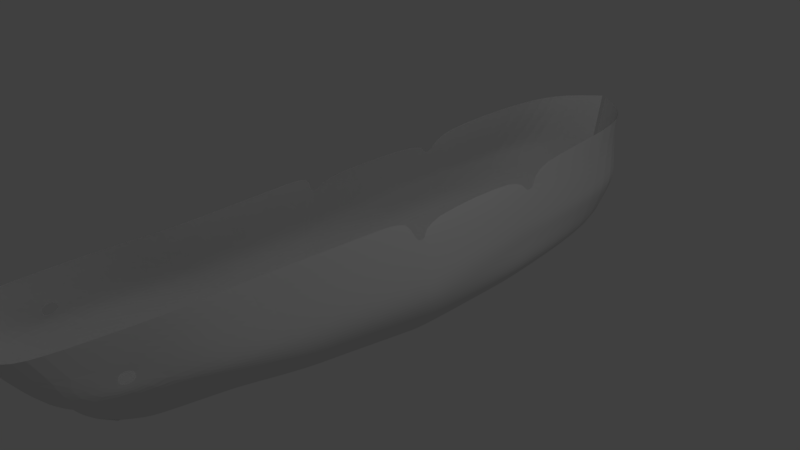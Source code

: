 # Source: FD2.blend  (saved by Blender 2.77.0; exported with 4.5.12 LTS)
import bpy
from mathutils import Matrix  # noqa: F401  (used for matrix-valued properties, if any)

bpy.ops.wm.read_factory_settings(use_empty=True)
scene = bpy.context.scene
scene.name = 'Scene'

# ---- collections
col_collection_1 = bpy.data.collections.new('Collection 1'); scene.collection.children.link(col_collection_1)

# ---- materials (node trees are filled in below, after node groups)
mat_material = bpy.data.materials.new('Material')
mat_material.alpha_threshold = 0.0
mat_material.use_transparent_shadow = False
mat_material.roughness = 0.5
mat_material.line_color = (0.0, 0.0, 0.0, 1.0)

# ---- material node trees

# ---- world
world_world = bpy.data.worlds.new('World'); scene.world = world_world
world_world.color = (0.05088, 0.05088, 0.05088)
world_world.use_sun_shadow = False
world_world.sun_shadow_jitter_overblur = 0.0
world_world.cycles.sampling_method = 'MANUAL'

# ---- cameras
cam_camera = bpy.data.cameras.new('Camera')
cam_camera.clip_end = 100.0
cam_camera.lens = 35.0
cam_camera.sensor_width = 32.0
cam_camera.sensor_height = 18.0
cam_camera.ortho_scale = 7.314
cam_camera.dof.focus_distance = 0.0
cam_camera.dof.aperture_fstop = 128.0

# ---- lights
light_lamp = bpy.data.lights.new('Lamp', 'POINT')
light_lamp.transmission_factor = 0.0
light_lamp.cutoff_distance = 30.0
light_lamp.energy = 100.0
light_lamp.shadow_buffer_clip_start = 1.001
light_lamp.shadow_soft_size = 0.1
light_lamp.shadow_maximum_resolution = 0.006
light_lamp.use_absolute_resolution = True

# ---- meshes
me_cube = bpy.data.meshes.new('Cube')
me_cube.from_pydata([(0.3872, 2.871, -0.8106), (0.08717, -3.196, -0.729), (-0.006192, -3.661, -0.6226), (0.01624, 4.066, -0.6395), (0.8451, 3.98, 0.9237), (0.7528, -4.577, 0.9714), (-0.006193, -4.955, 0.9922), (0.0308, 4.904, 0.9782), (0.591, -0.04233, -0.8706), (1.061, 3.337, -0.02975), (0.9247, -0.03151, 0.8125), (0.5232, -3.835, -0.03738), (-0.002032, -4.229, -0.04126), (0.02746, 4.669, -0.0324), (1.228, -0.03759, -0.1046), (0.2766, -1.679, -0.8343), (0.8021, -2.394, 0.9107), (1.054, -2.057, -0.07098), (0.5927, 1.439, -0.8376), (0.8849, 2.048, 0.8932), (1.122, 1.674, -0.06716), (0.2449, 3.476, -0.7712), (0.5458, 4.582, 0.951), (0.8439, 4.143, -0.03108), (0.00623, -4.019, -0.3499), (0.2603, -3.538, -0.3622), (1.102, -0.03981, -0.4644), (0.02219, 4.512, -0.3116), (1.042, 3.112, -0.3937), (0.8585, -1.78, -0.4295), (1.127, 1.564, -0.429), (0.7094, 4.006, -0.3759), (1.01, 3.546, 0.2794), (0.8114, -4.254, 0.2938), (-0.006193, -4.544, 0.2939), (0.02854, 4.745, 0.2953), (1.155, -0.03562, 0.2009), (1.017, -2.239, 0.2474), (1.07, 1.78, 0.2402), (0.8301, 4.286, 0.2874), (0.8953, 3.791, 0.6435), (0.7768, -4.413, 0.6766), (-0.006193, -4.82, 0.6884), (0.02982, 4.835, 0.6811), (0.6158, 4.453, 0.6623), (1.014, -0.0333, 0.6066), (0.8845, -2.295, 0.6221), (0.9547, 2.047, 0.602), (0.06353, -3.376, -0.7057), (0.6043, -4.912, 0.9759), (0.3429, -4.096, -0.03823), (0.1585, -3.808, -0.348), (0.6502, -4.492, 0.301), (0.6231, -4.763, 0.6792), (0.9381, -0.04107, -0.6675), (0.6416, -1.73, -0.6319), (0.9515, 1.501, -0.6333), (1.879e-05, -3.867, -0.4862), (0.1696, -3.415, -0.5456), (0.01921, 4.289, -0.4755), (0.8063, 2.991, -0.6022), (0.5687, 3.741, -0.5735), (0.1015, -3.598, -0.524), (1.204, -0.03659, 0.04973), (1.062, -2.112, 0.08981), (1.108, 1.728, 0.08808), (1.057, 3.443, 0.1264), (0.7237, -4.012, 0.1299), (-0.004134, -4.338, 0.128), (0.02801, 4.708, 0.1331), (0.8871, 4.215, 0.1298), (0.553, -4.261, 0.1331), (0.002099, -4.124, -0.1956), (0.3568, -3.687, -0.1998), (0.02483, 4.591, -0.172), (1.059, 3.225, -0.2117), (0.7961, 4.075, -0.2035), (1.195, -0.0387, -0.2845), (0.983, -1.919, -0.2502), (1.155, 1.619, -0.2481), (0.2158, -3.952, -0.1931), (0.2051, -2.251, -0.7945), (0.8352, -3.218, 0.9336), (0.9232, -2.728, -0.0583), (0.6288, -2.444, -0.4041), (1.0, -2.954, 0.2649), (0.8956, -3.095, 0.6427), (0.4635, -2.366, -0.5993), (0.9953, -2.829, 0.1049), (0.7984, -2.586, -0.2312), (0.5925, 1.279, -0.8413), (0.8893, 1.812, 0.8208), (1.134, 1.489, -0.07134), (1.125, 1.39, -0.433), (1.08, 1.582, 0.2358), (0.9613, 1.811, 0.5974), (0.95, 1.334, -0.6371), (1.119, 1.536, 0.08379), (1.159, 1.439, -0.2522), (0.5641, -0.1827, -0.8674), (0.9142, -0.2341, 0.8989), (1.213, -0.2108, -0.1017), (1.081, -0.1891, -0.4614), (1.143, -0.2183, 0.2049), (1.003, -0.2273, 0.6118), (0.9127, -0.1859, -0.6644), (1.191, -0.2146, 0.05317), (1.177, -0.1999, -0.2815), (0.1678, -2.55, -0.7738), (0.8091, -3.648, 0.9455), (0.7966, -3.079, -0.05168), (0.5121, -2.79, -0.3909), (0.9406, -3.366, 0.274), (0.858, -3.512, 0.6534), (0.3705, -2.698, -0.5823), (0.9093, -3.204, 0.1128), (0.6587, -2.934, -0.2213), (0.3428, -1.335, -0.8419), (0.8278, -1.898, 0.908), (1.09, -1.632, -0.07804), (0.9097, -1.414, -0.4368), (1.046, -1.774, 0.2376), (0.9117, -1.82, 0.6198), (0.704, -1.375, -0.6394), (1.091, -1.676, 0.08138), (1.028, -1.523, -0.2574), (0.4153, -0.9571, -0.8503), (0.8561, -1.352, 0.905), (1.131, -1.166, -0.0858), (0.966, -1.013, -0.4449), (1.078, -1.264, 0.2269), (0.9416, -1.298, 0.6172), (0.7724, -0.9848, -0.6476), (1.124, -1.197, 0.07213), (1.077, -1.089, -0.2653), (0.4897, -0.5699, -0.8589), (0.8852, -0.7932, 0.902), (1.172, -0.6886, -0.09374), (1.024, -0.6008, -0.4531), (1.11, -0.7411, 0.2159), (0.9722, -0.7624, 0.6145), (0.8426, -0.5854, -0.656), (1.158, -0.7057, 0.06265), (1.127, -0.6447, -0.2734), (0.8424, -3.924, 0.3914), (0.8704, -3.73, 0.388), (0.8286, -3.917, 0.5402), (0.8472, -3.727, 0.5335)], [], [(70, 23, 13, 69), (122, 118, 16, 46), (113, 109, 5, 41), (53, 49, 6, 42), (125, 119, 17, 78), (61, 21, 3, 59), (116, 110, 11, 73), (95, 91, 10, 45), (80, 50, 12, 72), (98, 92, 14, 77), (75, 9, 20, 79), (40, 4, 19, 47), (60, 0, 21, 61), (66, 9, 23, 70), (75, 28, 31, 76), (60, 28, 30, 56), (96, 93, 26, 54), (62, 51, 24, 57), (114, 111, 25, 58), (76, 31, 27, 74), (123, 120, 29, 55), (40, 32, 39, 44), (66, 32, 38, 65), (97, 94, 36, 63), (71, 52, 34, 68), (124, 121, 37, 64), (44, 39, 35, 43), (22, 44, 43, 7), (4, 40, 44, 22), (32, 40, 47, 38), (94, 95, 45, 36), (52, 53, 42, 34), (121, 122, 46, 37), (33, 41, 53, 52), (67, 33, 52, 71), (58, 25, 51, 62), (73, 11, 50, 80), (41, 5, 49, 53), (1, 58, 62, 48), (117, 123, 55, 15), (108, 114, 58, 1), (48, 62, 57, 2), (90, 96, 54, 8), (0, 60, 56, 18), (28, 60, 61, 31), (31, 61, 59, 27), (11, 67, 71, 50), (119, 124, 64, 17), (110, 115, 67, 11), (50, 71, 68, 12), (92, 97, 63, 14), (9, 66, 65, 20), (32, 66, 70, 39), (39, 70, 69, 35), (25, 73, 80, 51), (23, 76, 74, 13), (9, 75, 76, 23), (28, 75, 79, 30), (93, 98, 77, 26), (51, 80, 72, 24), (111, 116, 73, 25), (120, 125, 78, 29), (29, 78, 89, 84), (17, 64, 88, 83), (15, 55, 87, 81), (37, 46, 86, 85), (64, 37, 85, 88), (55, 29, 84, 87), (78, 17, 83, 89), (46, 16, 82, 86), (30, 79, 98, 93), (20, 65, 97, 92), (18, 56, 96, 90), (38, 47, 95, 94), (65, 38, 94, 97), (56, 30, 93, 96), (79, 20, 92, 98), (26, 77, 107, 102), (14, 63, 106, 101), (8, 54, 105, 99), (36, 45, 104, 103), (63, 36, 103, 106), (54, 26, 102, 105), (77, 14, 101, 107), (84, 89, 116, 111), (83, 88, 115, 110), (81, 87, 114, 108), (85, 86, 113, 112), (88, 85, 112, 115), (87, 84, 111, 114), (89, 83, 110, 116), (86, 82, 109, 113), (129, 134, 125, 120), (128, 133, 124, 119), (126, 132, 123, 117), (130, 131, 122, 121), (133, 130, 121, 124), (132, 129, 120, 123), (134, 128, 119, 125), (131, 127, 118, 122), (140, 136, 127, 131), (143, 137, 128, 134), (141, 138, 129, 132), (142, 139, 130, 133), (139, 140, 131, 130), (135, 141, 132, 126), (137, 142, 133, 128), (138, 143, 134, 129), (102, 107, 143, 138), (101, 106, 142, 137), (99, 105, 141, 135), (103, 104, 140, 139), (106, 103, 139, 142), (105, 102, 138, 141), (107, 101, 137, 143), (104, 100, 136, 140), (67, 115, 112, 33), (33, 112, 145, 144), (112, 113, 147, 145), (41, 146, 147, 113), (144, 146, 41, 33)])
_k = {(3, 21): 1.0, (2, 48): 1.0, (6, 42): 1.0, (7, 43): 1.0, (7, 22): 1.0, (6, 49): 1.0, (2, 57): 1.0, (3, 59): 1.0}
me_cube.attributes.new('crease_edge', 'FLOAT', 'EDGE').data.foreach_set('value', [_k.get((min(e.vertices), max(e.vertices)), 0.0) for e in me_cube.edges])
me_cube.materials.append(mat_material)
me_cube.use_remesh_preserve_volume = False
me_cube.use_remesh_preserve_attributes = False
me_cube.use_mirror_vertex_groups = False
me_cube.update()

# ---- objects
ob_cube = bpy.data.objects.new('Cube', me_cube)
ob_lamp = bpy.data.objects.new('Lamp', light_lamp)
ob_camera = bpy.data.objects.new('Camera', cam_camera)

# ---- transforms, parenting, visibility, modifiers, constraints
ob_cube.location = (0.0, 0.0, 0.0)
ob_cube.lock_rotations_4d = False
ob_cube.empty_display_type = 'ARROWS'
ob_cube.lineart.crease_threshold = 0.0
_m = ob_cube.modifiers.new('Mirror', 'MIRROR')
_m = ob_cube.modifiers.new('Subsurf', 'SUBSURF')
_m.uv_smooth = 'PRESERVE_CORNERS'
_m.quality = 2
_m.levels = 0
_m.show_only_control_edges = False
ob_lamp.location = (4.076, 1.005, 5.904)
ob_lamp.rotation_euler = (0.6503, 0.05522, 1.866)
ob_lamp.lock_rotations_4d = False
ob_lamp.empty_display_type = 'ARROWS'
ob_lamp.color = (0.0, 0.0, 0.0, 0.0)
ob_lamp.lineart.crease_threshold = 0.0
ob_camera.location = (7.481, -6.508, 5.344)
ob_camera.rotation_euler = (1.109, 0.01082, 0.8149)
ob_camera.lock_rotations_4d = False
ob_camera.empty_display_type = 'ARROWS'
ob_camera.color = (0.0, 0.0, 0.0, 0.0)
ob_camera.display_type = 'WIRE'
ob_camera.lineart.crease_threshold = 0.0

# ---- collection membership
col_collection_1.objects.link(ob_cube)
col_collection_1.objects.link(ob_lamp)
col_collection_1.objects.link(ob_camera)

# ---- scene / render settings (as saved in the file)
scene.camera = ob_camera
scene.frame_start = 1; scene.frame_end = 250; scene.frame_set(1)
scene.render.engine = 'BLENDER_EEVEE_NEXT'
scene.render.resolution_percentage = 50
scene.render.dither_intensity = 0.0
scene.cycles.use_denoising = False
scene.cycles.samples = 128
scene.cycles.sampling_pattern = 'TABULATED_SOBOL'
scene.cycles.light_sampling_threshold = 0.0
scene.cycles.use_adaptive_sampling = False
scene.cycles.use_light_tree = False
scene.cycles.blur_glossy = 0.0
scene.cycles.sample_clamp_indirect = 0.0
scene.view_settings.view_transform = 'Standard'
bpy.context.view_layer.update()
